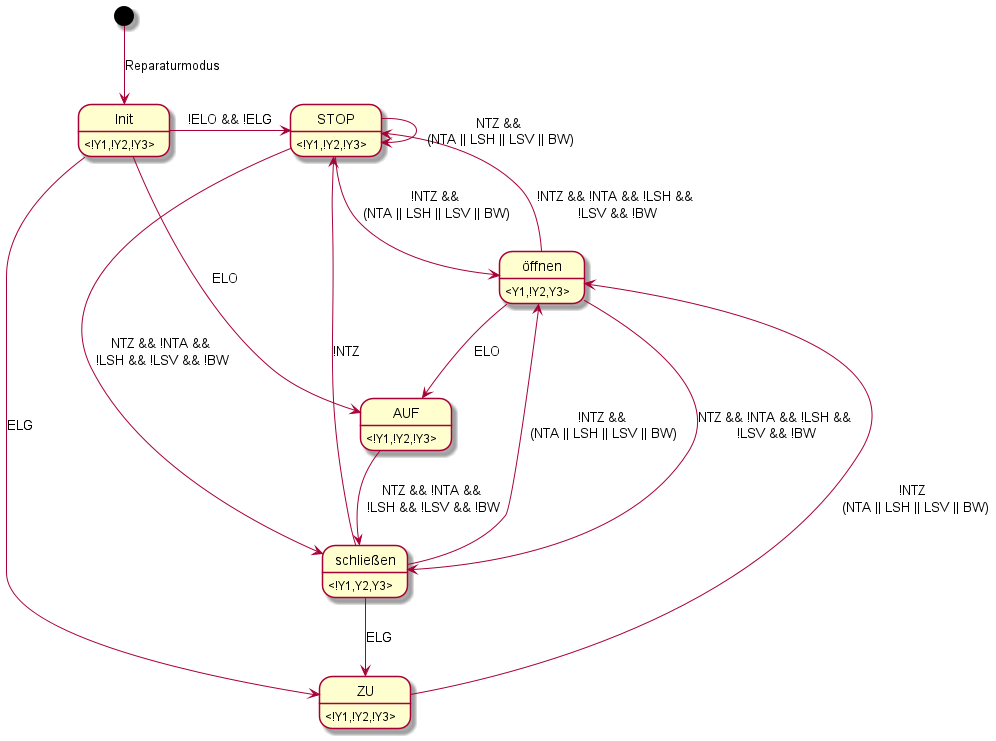

The diagram above was rendered by PlantUML. Its source (embedded in the PNG):
@startuml

ZU: <!Y1,!Y2,!Y3>
AUF: <!Y1,!Y2,!Y3>
öffnen: <Y1,!Y2,Y3>
schließen: <!Y1,Y2,Y3>
STOP : <!Y1,!Y2,!Y3>
Init : <!Y1,!Y2,!Y3>

[*] --> Init : Reparaturmodus
Init --> ZU : ELG
Init --> AUF : ELO
Init -right-> STOP : !ELO && !ELG

ZU --> öffnen : !NTZ \n (NTA || LSH || LSV || BW)

öffnen --> STOP : !NTZ && !NTA && !LSH &&\n !LSV && !BW
öffnen --> schließen : NTZ && !NTA && !LSH &&\n !LSV && !BW
öffnen --> AUF : ELO

schließen --> ZU : ELG
schließen --> STOP : !NTZ
schließen --> öffnen : !NTZ &&\n (NTA || LSH || LSV || BW)

AUF --> schließen : NTZ && !NTA &&\n !LSH && !LSV && !BW

STOP --> STOP : NTZ &&\n (NTA || LSH || LSV || BW)
STOP --> schließen : NTZ && !NTA &&\n !LSH && !LSV && !BW
STOP --> öffnen : !NTZ &&\n (NTA || LSH || LSV || BW)



@enduml